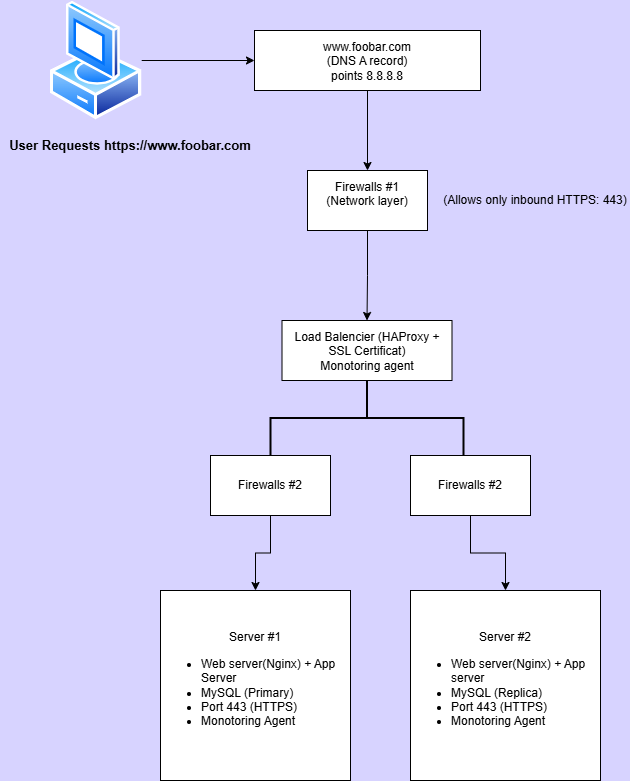

The diagram above was exported from draw.io. Its source (the exported page's mxGraphModel, read from the mxfile embedded in the PNG):
<mxGraphModel dx="1303" dy="706" grid="1" gridSize="10" guides="1" tooltips="1" connect="1" arrows="1" fold="1" page="1" pageScale="1" pageWidth="827" pageHeight="1169" background="#D7D3FF" math="0" shadow="0">
  <root>
    <mxCell id="0" />
    <mxCell id="1" parent="0" />
    <mxCell id="aZIP1pf6UwqIj49eqg6z-3" value="" style="edgeStyle=orthogonalEdgeStyle;rounded=0;orthogonalLoop=1;jettySize=auto;html=1;" edge="1" parent="1" source="aZIP1pf6UwqIj49eqg6z-1" target="aZIP1pf6UwqIj49eqg6z-2">
      <mxGeometry relative="1" as="geometry" />
    </mxCell>
    <mxCell id="aZIP1pf6UwqIj49eqg6z-1" value="" style="image;aspect=fixed;perimeter=ellipsePerimeter;html=1;align=center;shadow=0;dashed=0;spacingTop=3;image=img/lib/active_directory/vista_client.svg;" vertex="1" parent="1">
      <mxGeometry x="90" y="120" width="91.2" height="120" as="geometry" />
    </mxCell>
    <mxCell id="aZIP1pf6UwqIj49eqg6z-5" value="" style="edgeStyle=orthogonalEdgeStyle;rounded=0;orthogonalLoop=1;jettySize=auto;html=1;" edge="1" parent="1" source="aZIP1pf6UwqIj49eqg6z-2" target="aZIP1pf6UwqIj49eqg6z-4">
      <mxGeometry relative="1" as="geometry" />
    </mxCell>
    <mxCell id="aZIP1pf6UwqIj49eqg6z-2" value="www.foobar.com&lt;br&gt;(DNS A record)&lt;br&gt;points 8.8.8.8" style="whiteSpace=wrap;html=1;verticalAlign=top;labelBackgroundColor=default;shadow=0;dashed=0;spacingTop=3;" vertex="1" parent="1">
      <mxGeometry x="294" y="150" width="226" height="60" as="geometry" />
    </mxCell>
    <mxCell id="aZIP1pf6UwqIj49eqg6z-7" value="" style="edgeStyle=orthogonalEdgeStyle;rounded=0;orthogonalLoop=1;jettySize=auto;html=1;" edge="1" parent="1" source="aZIP1pf6UwqIj49eqg6z-4" target="aZIP1pf6UwqIj49eqg6z-6">
      <mxGeometry relative="1" as="geometry" />
    </mxCell>
    <mxCell id="aZIP1pf6UwqIj49eqg6z-4" value="Firewalls #1&lt;br&gt;(Network layer)" style="whiteSpace=wrap;html=1;verticalAlign=top;labelBackgroundColor=default;shadow=0;dashed=0;spacingTop=3;" vertex="1" parent="1">
      <mxGeometry x="347" y="290" width="120" height="60" as="geometry" />
    </mxCell>
    <mxCell id="aZIP1pf6UwqIj49eqg6z-6" value="Load Balencier (HAProxy + SSL Certificat)&lt;br&gt;Monotoring agent" style="whiteSpace=wrap;html=1;verticalAlign=top;labelBackgroundColor=default;shadow=0;dashed=0;spacingTop=3;" vertex="1" parent="1">
      <mxGeometry x="321.5" y="440" width="170" height="60" as="geometry" />
    </mxCell>
    <mxCell id="aZIP1pf6UwqIj49eqg6z-8" value="" style="strokeWidth=2;html=1;shape=mxgraph.flowchart.annotation_2;align=left;labelPosition=right;pointerEvents=1;direction=south;" vertex="1" parent="1">
      <mxGeometry x="310" y="500" width="193" height="75" as="geometry" />
    </mxCell>
    <mxCell id="aZIP1pf6UwqIj49eqg6z-15" value="" style="edgeStyle=orthogonalEdgeStyle;rounded=0;orthogonalLoop=1;jettySize=auto;html=1;" edge="1" parent="1" source="aZIP1pf6UwqIj49eqg6z-10" target="aZIP1pf6UwqIj49eqg6z-14">
      <mxGeometry relative="1" as="geometry" />
    </mxCell>
    <mxCell id="aZIP1pf6UwqIj49eqg6z-10" value="Firewalls #2" style="rounded=0;whiteSpace=wrap;html=1;" vertex="1" parent="1">
      <mxGeometry x="250" y="575" width="120" height="60" as="geometry" />
    </mxCell>
    <mxCell id="aZIP1pf6UwqIj49eqg6z-17" value="" style="edgeStyle=orthogonalEdgeStyle;rounded=0;orthogonalLoop=1;jettySize=auto;html=1;" edge="1" parent="1" source="aZIP1pf6UwqIj49eqg6z-11" target="aZIP1pf6UwqIj49eqg6z-16">
      <mxGeometry relative="1" as="geometry" />
    </mxCell>
    <mxCell id="aZIP1pf6UwqIj49eqg6z-11" value="Firewalls #2" style="rounded=0;whiteSpace=wrap;html=1;" vertex="1" parent="1">
      <mxGeometry x="450" y="575" width="120" height="60" as="geometry" />
    </mxCell>
    <mxCell id="aZIP1pf6UwqIj49eqg6z-14" value="Server #1&lt;br&gt;&lt;ul&gt;&lt;li style=&quot;text-align: left;&quot;&gt;Web server(Nginx) + App Server&lt;/li&gt;&lt;li style=&quot;text-align: left;&quot;&gt;MySQL (Primary)&lt;/li&gt;&lt;li style=&quot;text-align: left;&quot;&gt;Port 443 (HTTPS)&lt;/li&gt;&lt;li style=&quot;text-align: left;&quot;&gt;Monotoring Agent&lt;/li&gt;&lt;/ul&gt;" style="whiteSpace=wrap;html=1;aspect=fixed;" vertex="1" parent="1">
      <mxGeometry x="200" y="710" width="190" height="190" as="geometry" />
    </mxCell>
    <mxCell id="aZIP1pf6UwqIj49eqg6z-16" value="Server #2&lt;br&gt;&lt;div style=&quot;text-align: left;&quot;&gt;&lt;ul&gt;&lt;li&gt;Web server(Nginx) + App server&lt;br&gt;&lt;/li&gt;&lt;li&gt;MySQL (Replica)&lt;/li&gt;&lt;li&gt;Port 443 (HTTPS)&lt;/li&gt;&lt;li&gt;Monotoring Agent&lt;/li&gt;&lt;/ul&gt;&lt;/div&gt;" style="whiteSpace=wrap;html=1;aspect=fixed;" vertex="1" parent="1">
      <mxGeometry x="450" y="710" width="190" height="190" as="geometry" />
    </mxCell>
    <mxCell id="aZIP1pf6UwqIj49eqg6z-18" value="&lt;b&gt;&lt;font style=&quot;font-size: 13px;&quot; face=&quot;Helvetica&quot;&gt;User Requests https://www.foobar.com&lt;/font&gt;&lt;/b&gt;" style="text;html=1;align=center;verticalAlign=middle;whiteSpace=wrap;rounded=0;" vertex="1" parent="1">
      <mxGeometry x="40" y="250" width="260" height="30" as="geometry" />
    </mxCell>
    <mxCell id="aZIP1pf6UwqIj49eqg6z-20" value="(Allows only inbound HTTPS: 443)" style="text;html=1;align=center;verticalAlign=middle;whiteSpace=wrap;rounded=0;" vertex="1" parent="1">
      <mxGeometry x="480" y="305" width="190" height="30" as="geometry" />
    </mxCell>
  </root>
</mxGraphModel>